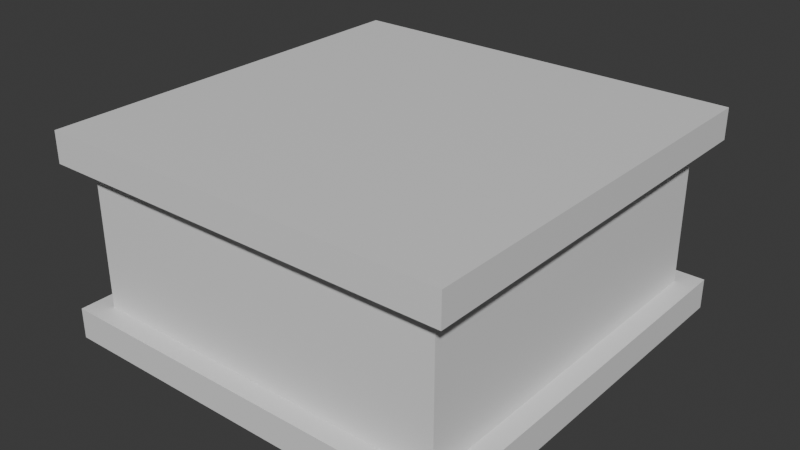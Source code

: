 # Source: Small_chest.blend  (saved by Blender 4.5.90; exported with 4.5.12 LTS)
import bpy
from mathutils import Matrix  # noqa: F401  (used for matrix-valued properties, if any)

bpy.ops.wm.read_factory_settings(use_empty=True)
scene = bpy.context.scene
scene.name = 'Scene'

# ---- collections
col_collection = bpy.data.collections.new('Collection'); scene.collection.children.link(col_collection)

# ---- materials (node trees are filled in below, after node groups)
mat_material = bpy.data.materials.new('Material')
mat_material.alpha_threshold = 0.0
mat_material.roughness = 0.5
mat_material.line_color = (0.0, 0.0, 0.0, 1.0)

# ---- material node trees
mat_material.use_nodes = True; mat_material.node_tree.nodes.clear()
_N = mat_material.node_tree.nodes; _L = mat_material.node_tree.links
n0 = _N.new('ShaderNodeOutputMaterial'); n0.name = 'Material Output'; n0.location = (200, 100)
n1 = _N.new('ShaderNodeBsdfPrincipled'); n1.name = 'Principled BSDF'; n1.location = (-200, 100)
n1.inputs[3].default_value = 1.45
_L.new(n1.outputs[0], n0.inputs[0])
n0.is_active_output = True

# ---- world
world_world = bpy.data.worlds.new('World'); scene.world = world_world
world_world.use_nodes = True; world_world.node_tree.nodes.clear()
_N = world_world.node_tree.nodes; _L = world_world.node_tree.links
n0 = _N.new('ShaderNodeOutputWorld'); n0.name = 'World Output'; n0.location = (200, 100)
n1 = _N.new('ShaderNodeBackground'); n1.name = 'Background'; n1.location = (-200, 100)
n1.inputs[0].default_value = (0.05088, 0.05088, 0.05088, 1.0)
_L.new(n1.outputs[0], n0.inputs[0])
n0.is_active_output = True
world_world.color = (0.05088, 0.05088, 0.05088)
world_world.sun_shadow_jitter_overblur = 0.0

# ---- meshes
me_cube = bpy.data.meshes.new('Cube')
me_cube.from_pydata([(0.9, 0.9, 0.9), (0.9, 0.9, 0.0), (0.9, -0.9, 0.9), (0.9, -0.9, 0.0), (-0.9, 0.9, 0.9), (-0.9, 0.9, 0.0), (-0.9, -0.9, 0.9), (-0.9, -0.9, 0.0), (0.9, 0.9, 0.765), (-0.9, -0.9, 0.765), (0.9, -0.9, 0.765), (-0.9, 0.9, 0.765), (0.9, 0.9, 0.135), (0.9, -0.9, 0.135), (-0.9, 0.9, 0.135), (-0.9, -0.9, 0.135), (-0.81, -0.81, 0.135), (-0.81, -0.81, 0.765), (-0.81, 0.81, 0.765), (0.81, 0.81, 0.765), (0.81, -0.81, 0.765), (0.81, 0.81, 0.135), (0.81, -0.81, 0.135), (-0.81, 0.81, 0.135)], [], [(0, 4, 6, 2), (10, 2, 6, 9), (9, 6, 4, 11), (5, 1, 3, 7), (8, 0, 2, 10), (11, 4, 0, 8), (14, 15, 16, 23), (11, 8, 19, 18), (12, 14, 23, 21), (9, 11, 18, 17), (3, 13, 15, 7), (7, 15, 14, 5), (1, 12, 13, 3), (5, 14, 12, 1), (23, 18, 19, 21), (21, 19, 20, 22), (16, 17, 18, 23), (22, 20, 17, 16), (10, 9, 17, 20), (8, 10, 20, 19), (13, 12, 21, 22), (15, 13, 22, 16)])
_uv = me_cube.uv_layers.new(name='UVMap')
_uv.uv.foreach_set('vector', [0.625, 0.5, 0.875, 0.5, 0.875, 0.75, 0.625, 0.75, 0.5, 0.75, 0.625, 0.75, 0.625, 1.0, 0.5, 1.0, 0.5, 0.0, 0.625, 0.0, 0.625, 0.25, 0.5, 0.25, 0.125, 0.5, 0.375, 0.5, 0.375, 0.75, 0.125, 0.75, 0.5, 0.5, 0.625, 0.5, 0.625, 0.75, 0.5, 0.75, 0.5, 0.25, 0.625, 0.25, 0.625, 0.5, 0.5, 0.5, 0.4375, 0.25, 0.4375, 0.0, 0.4375, 0.0, 0.4375, 0.25, 0.5, 0.25, 0.5, 0.5, 0.5, 0.5, 0.5, 0.25, 0.4375, 0.5, 0.4375, 0.25, 0.4375, 0.25, 0.4375, 0.5, 0.5, 0.0, 0.5, 0.25, 0.5, 0.25, 0.5, 0.0, 0.375, 0.75, 0.4375, 0.75, 0.4375, 1.0, 0.375, 1.0, 0.375, 0.0, 0.4375, 0.0, 0.4375, 0.25, 0.375, 0.25, 0.375, 0.5, 0.4375, 0.5, 0.4375, 0.75, 0.375, 0.75, 0.375, 0.25, 0.4375, 0.25, 0.4375, 0.5, 0.375, 0.5, 0.4375, 0.25, 0.5, 0.25, 0.5, 0.5, 0.4375, 0.5, 0.4375, 0.5, 0.5, 0.5, 0.5, 0.75, 0.4375, 0.75, 0.4375, 0.0, 0.5, 0.0, 0.5, 0.25, 0.4375, 0.25, 0.4375, 0.75, 0.5, 0.75, 0.5, 1.0, 0.4375, 1.0, 0.5, 0.75, 0.5, 1.0, 0.5, 1.0, 0.5, 0.75, 0.5, 0.5, 0.5, 0.75, 0.5, 0.75, 0.5, 0.5, 0.4375, 0.75, 0.4375, 0.5, 0.4375, 0.5, 0.4375, 0.75, 0.4375, 1.0, 0.4375, 0.75, 0.4375, 0.75, 0.4375, 1.0])
me_cube.materials.append(mat_material)
me_cube.use_mirror_vertex_groups = False
me_cube.update()

# ---- objects
ob_cube = bpy.data.objects.new('Cube', me_cube)

# ---- transforms, parenting, visibility, modifiers, constraints
ob_cube.location = (0.0, 0.0, 0.0)
ob_cube.lock_rotations_4d = False
ob_cube.empty_display_type = 'ARROWS'
ob_cube.lineart.crease_threshold = 0.0

# ---- collection membership
col_collection.objects.link(ob_cube)

# ---- scene / render settings (as saved in the file)
scene.frame_start = 1; scene.frame_end = 250; scene.frame_set(1)
scene.render.engine = 'BLENDER_EEVEE_NEXT'
bpy.context.view_layer.update()

# ---- added for rendering (the .blend has no active camera and no usable light): camera, sun
cam_auto = bpy.data.cameras.new('AutoCamera')
cam_auto.lens = 50.0
cam_auto.sensor_width = 36.0
cam_auto.clip_end = 1000.0
ob_auto_camera = bpy.data.objects.new('AutoCamera', cam_auto)
scene.collection.objects.link(ob_auto_camera)
ob_auto_camera.location = (2.49811, -2.99773, 2.44848)
ob_auto_camera.rotation_euler = (1.09748, -7.21219e-08, 0.694738)
scene.camera = ob_auto_camera
light_auto_sun = bpy.data.lights.new('AutoSun', 'SUN')
light_auto_sun.energy = 3.0
light_auto_sun.angle = 0.0523599
ob_auto_sun = bpy.data.objects.new('AutoSun', light_auto_sun)
scene.collection.objects.link(ob_auto_sun)
ob_auto_sun.rotation_euler = (0.872665, 0.174533, 0.523599)
bpy.context.view_layer.update()
